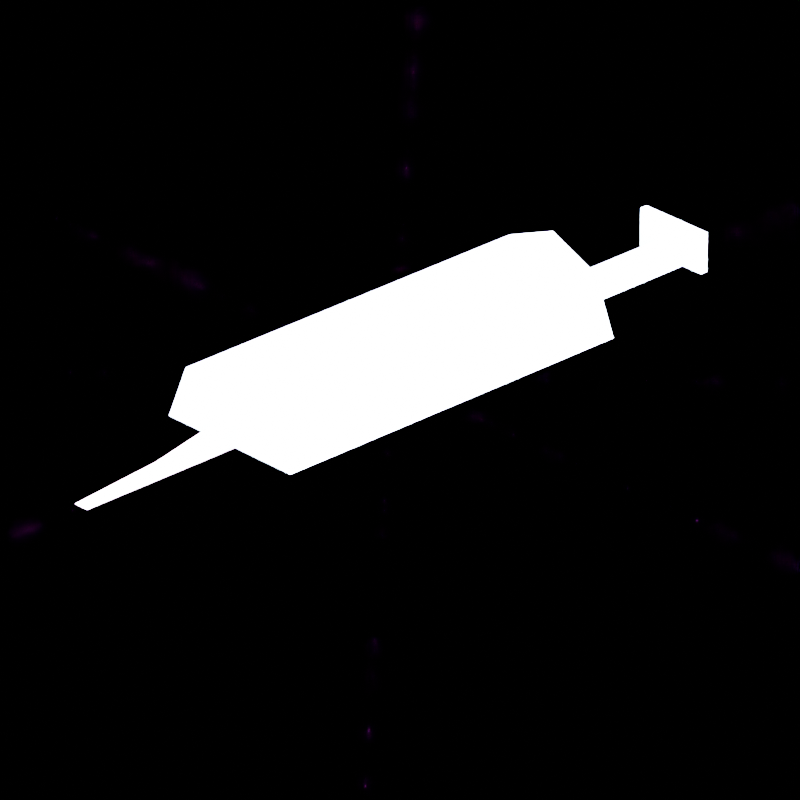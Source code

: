 # Source: FewDaysToLiveModels.blend  (saved by Blender 4.3.34; exported with 4.5.12 LTS)
import bpy
from mathutils import Matrix  # noqa: F401  (used for matrix-valued properties, if any)

bpy.ops.wm.read_factory_settings(use_empty=True)
scene = bpy.context.scene
scene.name = 'Scene'

# ---- collections
col_non_essentials = bpy.data.collections.new('Non-essentials'); scene.collection.children.link(col_non_essentials)
col_models = bpy.data.collections.new('Models'); scene.collection.children.link(col_models)

# ---- images (referenced by path relative to the original .blend; pixels are not part of the script)
import os
ASSET_DIR = os.environ.get("B2B_ASSET_DIR", "")  # directory of the original .blend (textures are referenced by path, not embedded)
HERE = os.path.dirname(os.path.abspath(__file__))  # packed textures are extracted next to this script under _unpacked/

def load_image(name, relpath, width, height, colorspace="sRGB"):
    """Load a texture the original file referenced (path relative to the .blend, or extracted next to this script)."""
    p = next((c for c in (os.path.join(HERE, relpath), os.path.join(ASSET_DIR, relpath)) if relpath and os.path.exists(c)), "")
    if p:
        img = bpy.data.images.load(p, check_existing=True)
        img.name = name
    else:  # same state as the original file: an image datablock whose file is absent (Cycles renders it pink)
        img = bpy.data.images.new(name, width, height)
        img.source = "FILE"
        img.filepath = "//" + (relpath or name)
    img.colorspace_settings.name = colorspace
    return img
img_two_lanes_stopping_line_road_texture_png = load_image('Two_lanes_stopping_line_road_texture.png', 'Two_lanes_stopping_line_road_texture.png', 1024, 1024, 'sRGB')

# ---- materials (node trees are filled in below, after node groups)
mat_wood1 = bpy.data.materials.new('Wood1')
mat_flint = bpy.data.materials.new('Flint')
mat_flash = bpy.data.materials.new('Flash')
mat_plastic = bpy.data.materials.new('Plastic')
mat_metal = bpy.data.materials.new('Metal')
mat_roadintersection = bpy.data.materials.new('RoadIntersection')

# ---- material node trees
mat_wood1.use_nodes = True; mat_wood1.node_tree.nodes.clear()
_N = mat_wood1.node_tree.nodes; _L = mat_wood1.node_tree.links
n0 = _N.new('ShaderNodeBsdfPrincipled'); n0.name = 'Principled BSDF'; n0.location = (10, 300)
n0.inputs[0].default_value = (0.3465, 0.2465, 0.05689, 1.0)
n0.inputs[1].default_value = 0.05
n0.inputs[2].default_value = 0.8
n1 = _N.new('ShaderNodeOutputMaterial'); n1.name = 'Material Output'; n1.location = (300, 300)
_L.new(n0.outputs[0], n1.inputs[0])
n1.is_active_output = True
mat_flint.use_nodes = True; mat_flint.node_tree.nodes.clear()
_N = mat_flint.node_tree.nodes; _L = mat_flint.node_tree.links
n0 = _N.new('ShaderNodeBsdfPrincipled'); n0.name = 'Principled BSDF'; n0.location = (10, 300)
n0.inputs[0].default_value = (0.45, 0.45, 0.45, 1.0)
n0.inputs[1].default_value = 0.1
n0.inputs[2].default_value = 0.4
n1 = _N.new('ShaderNodeOutputMaterial'); n1.name = 'Material Output'; n1.location = (300, 300)
_L.new(n0.outputs[0], n1.inputs[0])
n1.is_active_output = True
mat_flash.use_nodes = True; mat_flash.node_tree.nodes.clear()
_N = mat_flash.node_tree.nodes; _L = mat_flash.node_tree.links
n0 = _N.new('ShaderNodeBsdfPrincipled'); n0.name = 'Principled BSDF'; n0.location = (10, 300)
n0.inputs[0].default_value = (1.0, 0.727, 0.0, 1.0)
n0.inputs[2].default_value = 0.0
n0.inputs[27].default_value = (1.0, 0.9654, 0.2688, 1.0)
n0.inputs[28].default_value = 1.0
n1 = _N.new('ShaderNodeOutputMaterial'); n1.name = 'Material Output'; n1.location = (300, 300)
_L.new(n0.outputs[0], n1.inputs[0])
n1.is_active_output = True
mat_plastic.use_nodes = True; mat_plastic.node_tree.nodes.clear()
_N = mat_plastic.node_tree.nodes; _L = mat_plastic.node_tree.links
n0 = _N.new('ShaderNodeBsdfPrincipled'); n0.name = 'Principled BSDF'; n0.location = (10, 300)
n0.inputs[0].default_value = (0.1898, 0.2793, 0.3224, 1.0)
n0.inputs[1].default_value = 0.05
n0.inputs[2].default_value = 0.8
n1 = _N.new('ShaderNodeOutputMaterial'); n1.name = 'Material Output'; n1.location = (300, 300)
_L.new(n0.outputs[0], n1.inputs[0])
n1.is_active_output = True
mat_metal.use_nodes = True; mat_metal.node_tree.nodes.clear()
_N = mat_metal.node_tree.nodes; _L = mat_metal.node_tree.links
n0 = _N.new('ShaderNodeBsdfPrincipled'); n0.name = 'Principled BSDF'; n0.location = (10, 300)
n0.inputs[0].default_value = (0.5443, 0.5443, 0.5443, 1.0)
n0.inputs[1].default_value = 0.75
n0.inputs[2].default_value = 0.4
n0.inputs[13].default_value = 1.0
n1 = _N.new('ShaderNodeOutputMaterial'); n1.name = 'Material Output'; n1.location = (300, 300)
_L.new(n0.outputs[0], n1.inputs[0])
n1.is_active_output = True
mat_roadintersection.use_nodes = True; mat_roadintersection.node_tree.nodes.clear()
_N = mat_roadintersection.node_tree.nodes; _L = mat_roadintersection.node_tree.links
n0 = _N.new('ShaderNodeBsdfPrincipled'); n0.name = 'Principled BSDF'; n0.location = (10, 300)
n0.inputs[2].default_value = 1.0
n1 = _N.new('ShaderNodeOutputMaterial'); n1.name = 'Material Output'; n1.location = (300, 300)
n2 = _N.new('ShaderNodeTexImage'); n2.name = 'Image Texture'; n2.location = (-325, 270)
n2.image = img_two_lanes_stopping_line_road_texture_png
n2.interpolation = 'Closest'
_L.new(n0.outputs[0], n1.inputs[0])
_L.new(n2.outputs[0], n0.inputs[0])
n1.is_active_output = True

# ---- world
world_world = bpy.data.worlds.new('World'); scene.world = world_world
world_world.use_nodes = True; world_world.node_tree.nodes.clear()
_N = world_world.node_tree.nodes; _L = world_world.node_tree.links
n0 = _N.new('ShaderNodeOutputWorld'); n0.name = 'World Output'; n0.location = (300, 300)
n1 = _N.new('ShaderNodeBackground'); n1.name = 'Background'; n1.location = (10, 300)
n1.inputs[0].default_value = (0.05088, 0.05088, 0.05088, 1.0)
_L.new(n1.outputs[0], n0.inputs[0])
n0.is_active_output = True
world_world.color = (0.05088, 0.05088, 0.05088)
world_world.sun_shadow_jitter_overblur = 0.0

# ---- cameras
cam_camera = bpy.data.cameras.new('Camera')
cam_camera.clip_end = 100.0
cam_camera.lens = 450.0
cam_camera.ortho_scale = 7.314

# ---- lights
light_light = bpy.data.lights.new('Light', 'SUN')
light_light.angle = 3.14
light_light.energy = 1000.0
light_light.shadow_soft_size = 1.02
light_light.shadow_cascade_max_distance = 1000.0

# ---- meshes
me_cylinder = bpy.data.meshes.new('Cylinder')
me_cylinder.from_pydata([(0.0, 1.0, 0.3), (0.0, -2.0, 0.3), (0.2121, 1.0, 0.2121), (0.2121, -2.0, 0.2121), (0.3, 1.0, 5.96e-08), (0.3, -2.0, -5.96e-08), (0.2121, 1.0, -0.2121), (0.2121, -2.0, -0.2121), (0.0, 1.0, -0.3), (0.0, -2.0, -0.3), (-0.2121, 1.0, -0.2121), (-0.2121, -2.0, -0.2121), (-0.3, 1.0, 5.96e-08), (-0.3, -2.0, -5.96e-08), (-0.2121, 1.0, 0.2121), (-0.2121, -2.0, 0.2121)], [], [(0, 1, 3, 2), (2, 3, 5, 4), (4, 5, 7, 6), (6, 7, 9, 8), (8, 9, 11, 10), (10, 11, 13, 12), (3, 1, 15, 13, 11, 9, 7, 5), (12, 13, 15, 14), (14, 15, 1, 0), (0, 2, 4, 6, 8, 10, 12, 14)])
_uv = me_cylinder.uv_layers.new(name='UVMap')
_uv.uv.foreach_set('vector', [1.0, 0.5, 1.0, 1.0, 0.875, 1.0, 0.875, 0.5, 0.875, 0.5, 0.875, 1.0, 0.75, 1.0, 0.75, 0.5, 0.75, 0.5, 0.75, 1.0, 0.625, 1.0, 0.625, 0.5, 0.625, 0.5, 0.625, 1.0, 0.5, 1.0, 0.5, 0.5, 0.5, 0.5, 0.5, 1.0, 0.375, 1.0, 0.375, 0.5, 0.375, 0.5, 0.375, 1.0, 0.25, 1.0, 0.25, 0.5, 0.4197, 0.4197, 0.25, 0.49, 0.08029, 0.4197, 0.01, 0.25, 0.08029, 0.08029, 0.25, 0.01, 0.4197, 0.08029, 0.49, 0.25, 0.25, 0.5, 0.25, 1.0, 0.125, 1.0, 0.125, 0.5, 0.125, 0.5, 0.125, 1.0, 0.0, 1.0, 0.0, 0.5, 0.75, 0.49, 0.9197, 0.4197, 0.99, 0.25, 0.9197, 0.08029, 0.75, 0.01, 0.5803, 0.08029, 0.51, 0.25, 0.5803, 0.4197])
me_cylinder.materials.append(mat_wood1)
me_cylinder.update()
me_sphere = bpy.data.meshes.new('Sphere')
me_sphere.from_pydata([(0.15, 0.2682, -0.15), (0.2121, 0.05612, -0.2121), (0.2121, 0.2682, -4.05e-08), (0.3, 0.05612, 6.428e-09), (0.15, 0.2682, 0.15), (0.2121, 0.05612, 0.2121), (0.0, 0.2682, 0.2121), (0.0, 0.05612, 0.3), (-0.15, 0.2682, 0.15), (-0.2121, 0.05612, 0.2121), (-0.2121, 0.2682, -4.05e-08), (-0.3, 0.05612, 6.428e-09), (-0.15, 0.2682, -0.15), (-0.2121, 0.05612, -0.2121), (0.0, 0.5561, -9.887e-08), (0.0, 0.2682, -0.2121), (0.0, 0.05612, -0.3), (0.1485, -0.3939, -0.1485), (0.21, -0.3939, 7.214e-08), (0.1485, -0.3939, 0.1485), (0.0, -0.3939, 0.21), (-0.1485, -0.3939, 0.1485), (-0.21, -0.3939, 7.214e-08), (-0.1485, -0.3939, -0.1485), (0.0, -0.3939, -0.21)], [], [(15, 14, 0), (16, 15, 0, 1), (1, 0, 2, 3), (0, 14, 2), (3, 2, 4, 5), (2, 14, 4), (4, 14, 6), (5, 4, 6, 7), (6, 14, 8), (7, 6, 8, 9), (8, 14, 10), (9, 8, 10, 11), (10, 14, 12), (11, 10, 12, 13), (12, 14, 15), (13, 12, 15, 16), (13, 16, 24, 23), (11, 13, 23, 22), (1, 3, 18, 17), (7, 9, 21, 20), (5, 7, 20, 19), (3, 5, 19, 18), (16, 1, 17, 24), (9, 11, 22, 21)])
_uv = me_sphere.uv_layers.new(name='UVMap')
_uv.uv.foreach_set('vector', [0.75, 0.75, 0.6875, 1.0, 0.625, 0.75, 0.75, 0.5, 0.75, 0.75, 0.625, 0.75, 0.625, 0.5, 0.625, 0.5, 0.625, 0.75, 0.5, 0.75, 0.5, 0.5, 0.625, 0.75, 0.5625, 1.0, 0.5, 0.75, 0.5, 0.5, 0.5, 0.75, 0.375, 0.75, 0.375, 0.5, 0.5, 0.75, 0.4375, 1.0, 0.375, 0.75, 0.375, 0.75, 0.3125, 1.0, 0.25, 0.75, 0.375, 0.5, 0.375, 0.75, 0.25, 0.75, 0.25, 0.5, 0.25, 0.75, 0.1875, 1.0, 0.125, 0.75, 0.25, 0.5, 0.25, 0.75, 0.125, 0.75, 0.125, 0.5, 0.125, 0.75, 0.0625, 1.0, 0.0, 0.75, 0.125, 0.5, 0.125, 0.75, 0.0, 0.75, 0.0, 0.5, 1.0, 0.75, 0.9375, 1.0, 0.875, 0.75, 1.0, 0.5, 1.0, 0.75, 0.875, 0.75, 0.875, 0.5, 0.875, 0.75, 0.8125, 1.0, 0.75, 0.75, 0.875, 0.5, 0.875, 0.75, 0.75, 0.75, 0.75, 0.5, 0.875, 0.5, 0.75, 0.5, 0.75, 0.5, 0.875, 0.5, 1.0, 0.5, 0.875, 0.5, 0.875, 0.5, 1.0, 0.5, 0.625, 0.5, 0.5, 0.5, 0.5, 0.5, 0.625, 0.5, 0.25, 0.5, 0.125, 0.5, 0.125, 0.5, 0.25, 0.5, 0.375, 0.5, 0.25, 0.5, 0.25, 0.5, 0.375, 0.5, 0.5, 0.5, 0.375, 0.5, 0.375, 0.5, 0.5, 0.5, 0.75, 0.5, 0.625, 0.5, 0.625, 0.5, 0.75, 0.5, 0.125, 0.5, 0.0, 0.5, 0.0, 0.5, 0.125, 0.5])
me_sphere.materials.append(mat_flint)
me_sphere.update()
me_plane = bpy.data.meshes.new('Plane')
me_plane.from_pydata([(0.0, 0.2, -0.1), (0.0, 0.1, 0.23), (0.0, 0.1, -0.2), (0.0, 0.2, 0.1), (0.0, 0.02, -0.1), (0.0, 0.06, 0.16), (0.0, -0.1, -0.15), (0.0, 0.01, 0.28), (0.0, -0.03, -0.06), (0.0, 0.01, 0.13), (0.0, -0.16, 0.21), (0.0, -0.07, 0.09), (0.0, -0.3, 0.0)], [], [(2, 4, 6, 8, 12, 11, 10, 9, 7, 5, 1, 3, 0)])
_uv = me_plane.uv_layers.new(name='UVMap')
_uv.uv.foreach_set('vector', [0.0, 0.0, 0.0, 0.0, 0.0, 0.0, 0.0, 0.0, 0.0, 0.0, 0.0, 0.0, 0.0, 0.0, 0.0, 0.0, 0.0, 0.0, 0.0, 0.0, 0.0, 0.0, 0.0, 0.0, 0.0, 0.0])
me_plane.materials.append(mat_flash)
me_plane.update()
me_cylinder_001 = bpy.data.meshes.new('Cylinder.001')
me_cylinder_001.from_pydata([(0.0, 0.1, -0.25), (0.0, 0.1, 0.25), (0.07071, 0.07071, -0.25), (0.07071, 0.07071, 0.25), (0.1, 0.0, -0.25), (0.1, 0.0, 0.25), (0.07071, -0.07071, -0.25), (0.07071, -0.07071, 0.25), (0.0, -0.1, -0.25), (0.0, -0.1, 0.25), (-0.07071, -0.07071, -0.25), (-0.07071, -0.07071, 0.25), (-0.1, 0.0, -0.25), (-0.1, 0.0, 0.25), (-0.07071, 0.07071, -0.25), (-0.07071, 0.07071, 0.25)], [], [(0, 1, 3, 2), (2, 3, 5, 4), (4, 5, 7, 6), (6, 7, 9, 8), (8, 9, 11, 10), (10, 11, 13, 12), (3, 1, 15, 13, 11, 9, 7, 5), (12, 13, 15, 14), (14, 15, 1, 0), (0, 2, 4, 6, 8, 10, 12, 14)])
_uv = me_cylinder_001.uv_layers.new(name='UVMap')
_uv.uv.foreach_set('vector', [1.0, 0.5, 1.0, 1.0, 0.875, 1.0, 0.875, 0.5, 0.875, 0.5, 0.875, 1.0, 0.75, 1.0, 0.75, 0.5, 0.75, 0.5, 0.75, 1.0, 0.625, 1.0, 0.625, 0.5, 0.625, 0.5, 0.625, 1.0, 0.5, 1.0, 0.5, 0.5, 0.5, 0.5, 0.5, 1.0, 0.375, 1.0, 0.375, 0.5, 0.375, 0.5, 0.375, 1.0, 0.25, 1.0, 0.25, 0.5, 0.4197, 0.4197, 0.25, 0.49, 0.08029, 0.4197, 0.01, 0.25, 0.08029, 0.08029, 0.25, 0.01, 0.4197, 0.08029, 0.49, 0.25, 0.25, 0.5, 0.25, 1.0, 0.125, 1.0, 0.125, 0.5, 0.125, 0.5, 0.125, 1.0, 0.0, 1.0, 0.0, 0.5, 0.75, 0.49, 0.9197, 0.4197, 0.99, 0.25, 0.9197, 0.08029, 0.75, 0.01, 0.5803, 0.08029, 0.51, 0.25, 0.5803, 0.4197])
me_cylinder_001.materials.append(mat_plastic)
me_cylinder_001.update()
me_plane_001 = bpy.data.meshes.new('Plane.001')
me_plane_001.from_pydata([(-0.01, -0.05, 0.01), (-0.01, -0.05, -0.01), (-0.01, 0.05, 0.03), (-0.01, 0.05, -0.03), (-0.01, -0.17, 0.0), (0.01, -0.05, 0.01), (0.01, -0.05, -0.01), (0.01, 0.05, 0.03), (0.01, 0.05, -0.03), (0.01, -0.17, 0.0)], [], [(0, 2, 3, 1), (1, 4, 0), (5, 6, 8, 7), (6, 5, 9), (1, 3, 8, 6), (2, 0, 5, 7), (4, 1, 6, 9), (0, 4, 9, 5), (3, 2, 7, 8)])
_uv = me_plane_001.uv_layers.new(name='UVMap')
_uv.uv.foreach_set('vector', [0.0, 0.0, 0.0, 1.0, 1.0, 1.0, 1.0, 0.0, 1.0, 0.0, 1.0, 0.0, 0.0, 0.0, 0.0, 0.0, 1.0, 0.0, 1.0, 1.0, 0.0, 1.0, 1.0, 0.0, 0.0, 0.0, 1.0, 0.0, 1.0, 0.0, 1.0, 1.0, 1.0, 1.0, 1.0, 0.0, 0.0, 1.0, 0.0, 0.0, 0.0, 0.0, 0.0, 1.0, 1.0, 0.0, 1.0, 0.0, 1.0, 0.0, 1.0, 0.0, 0.0, 0.0, 1.0, 0.0, 1.0, 0.0, 0.0, 0.0, 1.0, 1.0, 0.0, 1.0, 0.0, 1.0, 1.0, 1.0])
me_plane_001.materials.append(mat_metal)
me_plane_001.update()
me_cube = bpy.data.meshes.new('Cube')
me_cube.from_pydata([(-0.02, 0.04, -0.02), (-0.02, 0.04, 0.02), (-0.05, 0.05, -0.05), (-0.05, 0.05, 0.05), (0.02, 0.04, -0.02), (0.02, 0.04, 0.02), (0.05, 0.05, -0.05), (0.05, 0.05, 0.05), (-0.05, 0.04, -0.05), (-0.05, 0.04, 0.05), (0.05, 0.04, 0.05), (0.05, 0.04, -0.05), (-0.02, -0.16, -0.02), (-0.02, -0.16, 0.02), (0.02, -0.16, -0.02), (0.02, -0.16, 0.02)], [], [(8, 9, 3, 2), (2, 3, 7, 6), (6, 7, 10, 11), (4, 5, 15, 14), (2, 6, 11, 8), (7, 3, 9, 10), (0, 1, 9, 8), (5, 4, 11, 10), (4, 0, 8, 11), (1, 5, 10, 9), (14, 15, 13, 12), (0, 4, 14, 12), (1, 0, 12, 13), (5, 1, 13, 15)])
_uv = me_cube.uv_layers.new(name='UVMap')
_uv.uv.foreach_set('vector', [0.375, 0.0, 0.625, 0.0, 0.625, 0.25, 0.375, 0.25, 0.375, 0.25, 0.625, 0.25, 0.625, 0.5, 0.375, 0.5, 0.375, 0.5, 0.625, 0.5, 0.625, 0.75, 0.375, 0.75, 0.45, 0.825, 0.55, 0.825, 0.55, 0.825, 0.45, 0.825, 0.125, 0.5, 0.375, 0.5, 0.375, 0.75, 0.125, 0.75, 0.625, 0.5, 0.875, 0.5, 0.875, 0.75, 0.625, 0.75, 0.45, 0.925, 0.55, 0.925, 0.625, 1.0, 0.375, 1.0, 0.55, 0.825, 0.45, 0.825, 0.375, 0.75, 0.625, 0.75, 0.45, 0.825, 0.45, 0.925, 0.375, 1.0, 0.375, 0.75, 0.55, 0.925, 0.55, 0.825, 0.625, 0.75, 0.625, 1.0, 0.45, 0.825, 0.55, 0.825, 0.55, 0.925, 0.45, 0.925, 0.45, 0.925, 0.45, 0.825, 0.45, 0.825, 0.45, 0.925, 0.55, 0.925, 0.45, 0.925, 0.45, 0.925, 0.55, 0.925, 0.55, 0.825, 0.55, 0.925, 0.55, 0.925, 0.55, 0.825])
me_cube.materials.append(mat_plastic)
me_cube.update()
me_plane_002 = bpy.data.meshes.new('Plane.002')
me_plane_002.from_pydata([(-8.0, -8.0, 0.0), (8.0, -8.0, 0.0), (-8.0, 8.0, 0.0), (8.0, 8.0, 0.0), (-8.0, 4.0, 0.0), (-8.0, 0.0, 0.0), (-8.0, -4.0, 0.0), (-4.0, -8.0, 0.0), (0.0, -8.0, 0.0), (4.0, -8.0, 0.0), (8.0, -4.0, 0.0), (8.0, 0.0, 0.0), (8.0, 4.0, 0.0), (4.0, 8.0, 0.0), (0.0, 8.0, 0.0), (-4.0, 8.0, 0.0), (-4.0, -4.0, 0.0), (-4.0, 0.0, 0.0), (-4.0, 4.0, 0.0), (0.0, -4.0, 0.0), (0.0, 0.0, 0.0), (0.0, 4.0, 0.0), (4.0, -4.0, 0.0), (4.0, 0.0, 0.0), (4.0, 4.0, 0.0)], [], [(24, 12, 3, 13), (4, 18, 15, 2), (18, 21, 14, 15), (21, 24, 13, 14), (0, 7, 16, 6), (6, 16, 17, 5), (5, 17, 18, 4), (7, 8, 19, 16), (16, 19, 20, 17), (17, 20, 21, 18), (8, 9, 22, 19), (19, 22, 23, 20), (20, 23, 24, 21), (9, 1, 10, 22), (22, 10, 11, 23), (23, 11, 12, 24)])
_uv = me_plane_002.uv_layers.new(name='UVMap')
_uv.uv.foreach_set('vector', [0.125, 0.5684, 0.06661, 0.5684, 0.06661, 0.4516, 0.125, 0.4516, 0.6834, 0.5684, 0.625, 0.5684, 0.625, 0.4516, 0.6834, 0.4516, 0.3052, 0.3984, 0.2468, 0.3984, 0.2468, 0.2816, 0.3052, 0.2816, 0.2462, 0.3984, 0.1878, 0.3984, 0.1878, 0.2816, 0.2462, 0.2816, 0.1755, 0.9999, 0.1172, 0.9999, 0.1172, 0.8831, 0.1755, 0.8831, 0.6834, 0.8334, 0.625, 0.8334, 0.625, 0.7166, 0.6834, 0.7166, 0.6834, 0.7004, 0.625, 0.7004, 0.625, 0.5836, 0.6834, 0.5836, 0.3052, 0.9999, 0.2468, 0.9999, 0.2468, 0.8831, 0.3052, 0.8831, 0.3052, 0.8684, 0.2468, 0.8684, 0.2468, 0.7516, 0.3052, 0.7516, 0.3052, 0.5184, 0.2468, 0.5184, 0.2468, 0.4016, 0.3052, 0.4016, 0.2461, 0.9999, 0.1879, 0.9999, 0.1879, 0.8831, 0.2461, 0.8831, 0.2461, 0.8684, 0.1879, 0.8684, 0.1879, 0.7516, 0.2461, 0.7516, 0.2462, 0.5184, 0.1878, 0.5184, 0.1878, 0.4016, 0.2462, 0.4016, 0.125, 0.9999, 0.06661, 0.9999, 0.06661, 0.8831, 0.125, 0.8831, 0.125, 0.8384, 0.06661, 0.8384, 0.06661, 0.7216, 0.125, 0.7216, 0.125, 0.7004, 0.06661, 0.7004, 0.06661, 0.5836, 0.125, 0.5836])
me_plane_002.materials.append(mat_roadintersection)
me_plane_002.update()
me_mesh_0_011 = bpy.data.meshes.new('Mesh_0.011')
me_mesh_0_011.from_pydata([(0.0, -9.537e-07, 0.0), (3.999, -0.001232, 0.0), (4.0, -4.0, 0.0), (4.0, 4.0, 0.0), (4.001, 6.0, 0.0), (4.001, -6.0, 0.0), (4.001, 8.0, 0.0), (4.001, 10.0, 0.0), (4.001, 12.0, 0.0), (4.001, 16.0, 0.0), (4.001, -8.0, 0.0), (4.001, -10.0, 0.0), (4.001, -12.0, 0.0), (4.001, -16.0, 0.0), (4.347, 9.956, -1.49e-08), (4.347, -9.956, 1.49e-08), (5.243, 8.111, -1.49e-08), (5.243, -8.111, 1.49e-08), (6.0, -0.001231, 0.0), (6.0, -4.001, 0.0), (6.0, 4.001, 0.0), (6.001, 12.0, 0.0), (6.001, 12.0, 0.0), (6.001, 12.0, 0.0), (6.001, -12.0, 0.0), (6.001, -12.0, 0.0), (6.001, -12.0, 0.0), (6.001, -16.0, 0.0), (6.001, -16.0, 0.0), (6.001, 16.0, 0.0), (6.001, 16.0, 0.0), (6.249, 10.57, -1.49e-08), (6.249, 10.57, -1.49e-08), (6.249, 10.57, -1.49e-08), (6.249, -10.57, 0.0), (6.249, -10.57, 0.0), (6.249, -10.57, 0.0), (6.526, 6.526, 1.49e-08), (6.526, -6.526, 1.49e-08), (6.928, 9.188, -1.49e-08), (6.928, 9.188, -1.49e-08), (6.928, 9.188, -1.49e-08), (6.928, -9.188, 0.0), (6.928, -9.188, 0.0), (6.928, -9.188, 0.0), (7.94, 7.94, 0.0), (7.94, 7.94, 0.0), (7.94, 7.94, 0.0), (7.94, -7.94, 0.0), (7.94, -7.94, 0.0), (7.94, -7.94, 0.0), (8.0, -4.001, 0.0), (8.0, -0.001231, 0.0), (8.0, 4.001, 0.0), (8.001, 12.0, -0.5), (8.001, 12.0, -0.5), (8.001, 16.0, -0.5), (8.001, -12.0, -0.5), (8.001, -12.0, -0.5), (8.001, -16.0, -0.5), (8.111, 5.243, 1.49e-08), (8.111, -5.243, -1.49e-08), (8.152, 11.19, -0.5), (8.152, 11.19, -0.5), (8.152, -11.19, -0.5), (8.152, -11.19, -0.5), (8.614, -10.26, -0.5), (8.614, -10.26, -0.5), (8.614, 10.26, -0.5), (8.614, 10.26, -0.5), (9.188, 6.928, 0.0), (9.188, 6.928, 0.0), (9.188, 6.928, 0.0), (9.188, -6.928, -1.49e-08), (9.188, -6.928, -1.49e-08), (9.188, -6.928, -1.49e-08), (9.354, -9.354, -0.5), (9.354, -9.354, -0.5), (9.354, 9.354, -0.5), (9.354, 9.354, -0.5), (9.956, 4.347, 1.49e-08), (9.956, -4.347, -1.49e-08), (10.0, -0.001232, 0.0), (10.0, -4.001, 0.0), (10.0, 4.001, 0.0), (10.26, -8.614, -0.5), (10.26, -8.614, -0.5), (10.26, 8.614, -0.5), (10.26, 8.614, -0.5), (10.57, 6.249, 0.0), (10.57, 6.249, 0.0), (10.57, 6.249, 0.0), (10.57, -6.249, -1.49e-08), (10.57, -6.249, -1.49e-08), (10.57, -6.249, -1.49e-08), (11.19, -8.152, -0.5), (11.19, -8.152, -0.5), (11.19, 8.152, -0.5), (11.19, 8.152, -0.5), (12.0, -6.001, 0.0), (12.0, -6.001, 0.0), (12.0, -6.001, 0.0), (12.0, 4.001, 0.0), (12.0, 6.001, 0.0), (12.0, 6.001, 0.0), (12.0, 6.001, 0.0), (12.0, 8.001, -0.5), (12.0, 8.001, -0.5), (12.0, -0.00123, 0.0), (12.0, -8.001, -0.5), (12.0, -8.001, -0.5), (12.0, -4.001, 0.0), (16.0, -0.001232, 0.0), (16.0, -4.001, 0.0), (16.0, -6.001, 0.0), (16.0, -6.001, 0.0), (16.0, 4.001, 0.0), (16.0, 6.001, 0.0), (16.0, 6.001, 0.0), (16.0, 8.001, -0.5), (16.0, -8.001, -0.5), (-0.001231, -12.0, 0.0), (-0.001232, -6.0, 0.0), (-0.001232, -8.0, 0.0), (-0.001232, -3.999, 0.0), (-0.001232, -10.0, 0.0), (-0.001232, -16.0, 0.0), (-0.001233, 3.999, 0.0), (-0.001233, 6.0, 0.0), (-0.001233, 8.0, 0.0), (-0.001233, 10.0, 0.0), (-0.001233, 12.0, 0.0), (-0.001233, 16.0, 0.0), (-3.999, -0.001233, 0.0), (-4.0, 4.0, 0.0), (-4.0, -4.0, 0.0), (-4.001, 6.0, 0.0), (-4.001, -6.0, 0.0), (-4.001, -16.0, 0.0), (-4.001, -8.0, 0.0), (-4.001, -10.0, 0.0), (-4.001, -12.0, 0.0), (-4.001, 8.0, 0.0), (-4.001, 10.0, 0.0), (-4.001, 12.0, 0.0), (-4.001, 16.0, 0.0), (-4.347, -9.956, -1.49e-08), (-4.347, 9.956, 1.49e-08), (-5.243, 8.111, 1.49e-08), (-5.243, -8.111, -1.49e-08), (-6.0, -0.001234, 0.0), (-6.0, 4.001, 0.0), (-6.0, -4.001, 0.0), (-6.001, 12.0, 0.0), (-6.001, 12.0, 0.0), (-6.001, 12.0, 0.0), (-6.001, 16.0, 0.0), (-6.001, 16.0, 0.0), (-6.001, -12.0, 0.0), (-6.001, -12.0, 0.0), (-6.001, -12.0, 0.0), (-6.001, -16.0, 0.0), (-6.001, -16.0, 0.0), (-6.249, -10.57, -1.49e-08), (-6.249, -10.57, -1.49e-08), (-6.249, -10.57, -1.49e-08), (-6.249, 10.57, 0.0), (-6.249, 10.57, 0.0), (-6.249, 10.57, 0.0), (-6.526, -6.526, 1.49e-08), (-6.526, 6.526, 1.49e-08), (-6.928, 9.188, 0.0), (-6.928, 9.188, 0.0), (-6.928, 9.188, 0.0), (-6.928, -9.188, -1.49e-08), (-6.928, -9.188, -1.49e-08), (-6.928, -9.188, -1.49e-08), (-7.94, -7.94, 0.0), (-7.94, -7.94, 0.0), (-7.94, -7.94, 0.0), (-7.94, 7.94, 0.0), (-7.94, 7.94, 0.0), (-7.94, 7.94, 0.0), (-8.0, 4.001, 0.0), (-8.0, -0.001233, 0.0), (-8.0, -4.001, 0.0), (-8.001, -12.0, -0.5), (-8.001, -12.0, -0.5), (-8.001, -16.0, -0.5), (-8.001, 12.0, -0.5), (-8.001, 12.0, -0.5), (-8.001, 16.0, -0.5), (-8.111, -5.243, 1.49e-08), (-8.111, 5.243, -1.49e-08), (-8.152, -11.19, -0.5), (-8.152, -11.19, -0.5), (-8.152, 11.19, -0.5), (-8.152, 11.19, -0.5), (-8.614, 10.26, -0.5), (-8.614, 10.26, -0.5), (-8.614, -10.26, -0.5), (-8.614, -10.26, -0.5), (-9.188, -6.928, 0.0), (-9.188, -6.928, 0.0), (-9.188, -6.928, 0.0), (-9.188, 6.928, -1.49e-08), (-9.188, 6.928, -1.49e-08), (-9.188, 6.928, -1.49e-08), (-9.354, 9.354, -0.5), (-9.354, 9.354, -0.5), (-9.354, -9.354, -0.5), (-9.354, -9.354, -0.5), (-9.956, -4.347, 1.49e-08), (-9.956, 4.347, -1.49e-08), (-10.0, -0.001233, 0.0), (-10.0, -4.001, 0.0), (-10.0, 4.001, 0.0), (-10.26, 8.614, -0.5), (-10.26, 8.614, -0.5), (-10.26, -8.614, -0.5), (-10.26, -8.614, -0.5), (-10.57, -6.249, 0.0), (-10.57, -6.249, 0.0), (-10.57, -6.249, 0.0), (-10.57, 6.249, -1.49e-08), (-10.57, 6.249, -1.49e-08), (-10.57, 6.249, -1.49e-08), (-11.19, -8.152, -0.5), (-11.19, -8.152, -0.5), (-11.19, 8.152, -0.5), (-11.19, 8.152, -0.5), (-12.0, -0.001234, 0.0), (-12.0, -4.001, 0.0), (-12.0, -6.001, 0.0), (-12.0, -6.001, 0.0), (-12.0, -6.001, 0.0), (-12.0, -8.001, -0.5), (-12.0, -8.001, -0.5), (-12.0, 4.001, 0.0), (-12.0, 6.001, 0.0), (-12.0, 6.001, 0.0), (-12.0, 6.001, 0.0), (-12.0, 8.001, -0.5), (-12.0, 8.001, -0.5), (-16.0, -0.001234, 0.0), (-16.0, -4.001, 0.0), (-16.0, -6.001, 0.0), (-16.0, -6.001, 0.0), (-16.0, 4.001, 0.0), (-16.0, 6.001, 0.0), (-16.0, 6.001, 0.0), (-16.0, -8.001, -0.5), (-16.0, 8.001, -0.5)], [], [(142, 129, 130, 143), (116, 118, 104, 102), (144, 131, 132, 145), (232, 231, 244, 245), (124, 135, 137, 122), (129, 6, 7, 130), (121, 141, 138, 126), (123, 139, 140, 125), (238, 240, 250, 248), (1, 2, 19, 18), (154, 189, 197, 168), (146, 163, 158, 141), (41, 69, 62, 32), (172, 198, 209, 182), (204, 220, 210, 178), (74, 85, 96, 94), (235, 237, 227, 222), (147, 166, 171, 148), (169, 177, 174, 149), (38, 48, 73, 61), (15, 34, 42, 17), (232, 234, 221, 212), (12, 121, 126, 13), (18, 19, 51, 52), (20, 18, 52, 53), (239, 242, 252, 249), (144, 147, 143), (61, 81, 83, 51), (238, 216, 213), (142, 143, 147, 148), (38, 61, 51, 19), (38, 19, 2, 5), (127, 3, 4, 128), (143, 130, 131, 144), (130, 7, 8, 131), (245, 247, 234, 232), (236, 233, 246, 251), (3, 1, 18, 20), (160, 187, 188, 162), (214, 216, 238, 231), (125, 140, 141, 121), (184, 183, 216, 214), (135, 133, 150, 152), (225, 229, 243, 241), (14, 31, 21, 8), (16, 39, 31, 14), (47, 79, 68, 40), (43, 66, 77, 50), (167, 196, 199, 173), (105, 107, 97, 90), (61, 73, 92, 81), (206, 217, 230, 226), (60, 70, 45, 37), (33, 63, 54, 22), (12, 24, 34, 15), (215, 214, 231, 232), (5, 122, 123, 10), (122, 137, 139, 123), (185, 184, 214, 215), (232, 212, 215), (53, 84, 80, 60), (5, 10, 17, 38), (141, 140, 146), (16, 14, 7, 6), (152, 185, 192, 169), (193, 213, 216, 183), (49, 76, 86, 75), (190, 155, 157, 191), (102, 108, 112, 116), (131, 8, 9, 132), (8, 21, 29, 9), (3, 127, 0, 1), (141, 158, 161, 138), (10, 123, 125, 11), (82, 83, 111, 108), (106, 103, 117, 119), (134, 127, 128, 136), (165, 195, 186, 159), (37, 4, 3, 20), (176, 201, 194, 164), (179, 211, 200, 175), (72, 88, 78, 46), (91, 98, 87, 71), (144, 153, 166, 147), (193, 205, 224, 213), (37, 45, 39, 16), (192, 202, 177, 169), (80, 89, 70, 60), (102, 104, 89, 80), (53, 52, 82, 84), (152, 150, 184, 185), (136, 128, 129, 142), (52, 51, 83, 82), (12, 15, 11), (185, 215, 212, 192), (37, 16, 6, 4), (111, 83, 81), (10, 11, 15, 17), (169, 149, 139, 137), (169, 137, 135, 152), (134, 133, 0, 127), (13, 27, 24, 12), (23, 55, 56, 30), (84, 82, 108, 102), (99, 109, 120, 114), (2, 124, 122, 5), (231, 238, 248, 244), (108, 111, 113, 112), (11, 125, 121, 12), (128, 4, 6, 129), (133, 134, 151, 150), (93, 95, 110, 101), (81, 92, 100, 111), (35, 64, 67, 44), (181, 208, 218, 207), (17, 42, 48, 38), (223, 228, 219, 203), (25, 57, 65, 36), (149, 174, 163, 146), (170, 180, 205, 193), (148, 171, 180, 170), (212, 221, 202, 192), (213, 224, 240, 238), (58, 26, 28, 59), (150, 151, 183, 184), (2, 1, 0, 124), (111, 100, 115, 113), (102, 80, 84), (149, 146, 140, 139), (136, 142, 148, 170), (8, 7, 14), (170, 193, 183, 151), (20, 53, 60, 37), (170, 151, 134, 136), (135, 124, 0, 133), (145, 156, 153, 144)])
me_mesh_0_011.polygons.foreach_set('use_smooth', [0, 0, 0, 0, 0, 0, 0, 0, 0, 0, 1, 0, 1, 1, 1, 1, 1, 0, 0, 0, 0, 0, 0, 0, 0, 1, 0, 0, 0, 0, 0, 0, 0, 0, 0, 0, 1, 0, 1, 0, 0, 0, 0, 1, 0, 0, 1, 1, 1, 1, 0, 1, 0, 1, 0, 0, 0, 0, 0, 0, 0, 0, 0, 0, 0, 0, 1, 1, 0, 0, 0, 0, 0, 0, 0, 1, 0, 1, 0, 1, 1, 1, 1, 0, 0, 0, 0, 0, 0, 0, 0, 0, 0, 0, 0, 0, 0, 0, 0, 0, 0, 0, 1, 0, 1, 0, 0, 0, 0, 0, 0, 1, 0, 1, 1, 0, 1, 1, 0, 0, 0, 0, 0, 1, 0, 0, 0, 0, 0, 0, 0, 0, 0, 0, 0, 0])
_uv = me_mesh_0_011.uv_layers.new(name='UVMap')
_uv.uv.foreach_set('vector', [0.25, 0.4376, 0.375, 0.4376, 0.375, 0.3751, 0.25, 0.3751, 0.125, 0.5, 0.09998, 0.5, 0.09998, 0.375, 0.125, 0.375, 0.25, 0.2813, 0.375, 0.2813, 0.375, 0.1563, 0.25, 0.1563, 0.8125, 0.875, 0.6875, 0.875, 0.6875, 1.0, 0.8125, 1.0, 0.875, 0.6251, 0.9997, 0.625, 1.0, 0.6875, 0.875, 0.6875, 0.375, 0.8437, 0.25, 0.8437, 0.25, 0.7812, 0.375, 0.7812, 0.375, 0.2813, 0.25, 0.2813, 0.25, 0.1563, 0.375, 0.1563, 0.375, 0.8437, 0.25, 0.8437, 0.25, 0.7812, 0.375, 0.7812, 0.125, 0.375, 0.09998, 0.375, 0.09998, 0.5, 0.125, 0.5, 0.875, 0.6251, 0.9997, 0.625, 1.0, 0.6875, 0.875, 0.6875, 0.09998, 0.375, 0.0, 0.375, 0.0, 0.375, 0.09998, 0.375, 0.125, 0.375, 0.09998, 0.375, 0.09998, 0.375, 0.125, 0.375, 0.09998, 0.375, 0.0, 0.375, 0.0, 0.375, 0.09998, 0.375, 0.09998, 0.375, 0.0, 0.375, 0.0, 0.375, 0.09998, 0.375, 0.09998, 0.375, 0.0, 0.375, 0.0, 0.375, 0.09998, 0.375, 0.09998, 0.375, 0.0, 0.375, 0.0, 0.375, 0.09998, 0.375, 0.09998, 0.375, 0.0, 0.375, 0.0, 0.375, 0.09998, 0.375, 0.125, 0.375, 0.09998, 0.375, 0.09998, 0.375, 0.125, 0.375, 0.125, 0.375, 0.09998, 0.375, 0.09998, 0.375, 0.125, 0.375, 0.125, 0.375, 0.09998, 0.375, 0.09998, 0.375, 0.125, 0.375, 0.125, 0.375, 0.09998, 0.375, 0.09998, 0.375, 0.125, 0.375, 0.125, 0.375, 0.09998, 0.375, 0.09998, 0.375, 0.125, 0.375, 0.25, 0.2813, 0.375, 0.2813, 0.375, 0.1563, 0.25, 0.1563, 0.875, 0.6875, 1.0, 0.6875, 1.0, 0.75, 0.875, 0.75, 1.0, 0.6875, 0.875, 0.6875, 0.875, 0.75, 1.0, 0.75, 0.09998, 0.375, 0.0, 0.375, 0.0, 0.5, 0.09998, 0.5, 0.9956, 0.6502, 0.9909, 0.5947, 0.9956, 0.5959, 0.6517, 0.4667, 0.6266, 0.4424, 0.626, 0.433, 0.6532, 0.433, 0.5978, 0.433, 0.625, 0.433, 0.6256, 0.4424, 0.9956, 0.5416, 0.9956, 0.5959, 0.9909, 0.5947, 0.9787, 0.5446, 0.9613, 0.5015, 0.9398, 0.4667, 0.9413, 0.433, 0.9684, 0.433, 0.9613, 0.5015, 0.9684, 0.433, 0.9956, 0.4329, 0.9956, 0.4873, 0.875, 0.6251, 0.9997, 0.625, 1.0, 0.6875, 0.875, 0.6875, 0.65, 0.5731, 0.775, 0.5731, 0.775, 0.5106, 0.65, 0.5106, 0.775, 0.5731, 0.65, 0.5731, 0.65, 0.5106, 0.775, 0.5106, 0.125, 0.5, 0.09998, 0.5, 0.09998, 0.375, 0.125, 0.375, 0.0, 0.375, 0.09998, 0.375, 0.09998, 0.5, 0.0, 0.5, 1.0, 0.625, 0.875, 0.625, 0.875, 0.6875, 1.0, 0.6875, 0.09998, 0.375, 0.0, 0.375, 0.0, 0.5, 0.09998, 0.5, 0.625, 0.8125, 0.75, 0.8125, 0.75, 0.875, 0.625, 0.875, 0.775, 0.5731, 0.65, 0.5731, 0.65, 0.5106, 0.775, 0.5106, 0.6016, 0.9062, 0.6016, 0.6562, 0.6328, 0.6562, 0.6328, 0.9062, 1.0, 0.625, 0.875, 0.625, 0.875, 0.6875, 1.0, 0.6875, 0.09998, 0.375, 0.0, 0.375, 0.0, 0.375, 0.09998, 0.375, 0.125, 0.375, 0.09998, 0.375, 0.09998, 0.375, 0.125, 0.375, 0.125, 0.375, 0.09998, 0.375, 0.09998, 0.375, 0.125, 0.375, 0.09998, 0.375, 0.0, 0.375, 0.0, 0.375, 0.09998, 0.375, 0.09998, 0.375, 0.0, 0.375, 0.0, 0.375, 0.09998, 0.375, 0.09998, 0.375, 0.0, 0.375, 0.0, 0.375, 0.09998, 0.375, 0.09998, 0.375, 0.0, 0.375, 0.0, 0.375, 0.09998, 0.375, 0.125, 0.375, 0.09998, 0.375, 0.09998, 0.375, 0.125, 0.375, 0.09998, 0.375, 0.0, 0.375, 0.0, 0.375, 0.09998, 0.375, 0.125, 0.375, 0.09998, 0.375, 0.09998, 0.375, 0.125, 0.375, 0.09998, 0.375, 0.0, 0.375, 0.0, 0.375, 0.09998, 0.375, 0.125, 0.375, 0.09998, 0.375, 0.09998, 0.375, 0.125, 0.375, 0.8125, 0.8125, 0.6875, 0.8125, 0.6875, 0.875, 0.8125, 0.875, 1.0, 0.6875, 0.875, 0.6875, 0.875, 0.75, 1.0, 0.75, 0.875, 0.6875, 1.0, 0.6875, 1.0, 0.75, 0.875, 0.75, 0.7344, 0.6562, 0.7344, 0.9062, 0.7656, 0.9062, 0.7656, 0.6562, 0.9956, 0.6502, 0.9909, 0.5947, 0.9956, 0.5959, 0.9956, 0.5416, 0.9956, 0.5959, 0.9909, 0.5947, 0.9787, 0.5446, 0.9956, 0.4873, 0.9956, 0.5416, 0.9787, 0.5446, 0.9613, 0.5015, 0.6978, 0.433, 0.725, 0.433, 0.7256, 0.4424, 0.7517, 0.4667, 0.7266, 0.4424, 0.726, 0.433, 0.7532, 0.433, 0.9956, 0.4873, 0.9956, 0.5416, 0.9787, 0.5446, 0.9613, 0.5015, 0.6517, 0.4667, 0.6266, 0.4424, 0.626, 0.433, 0.6532, 0.433, 0.09998, 0.375, 0.0, 0.375, 0.0, 0.375, 0.09998, 0.375, 0.0, 0.375, 0.09998, 0.375, 0.09998, 0.5, 0.0, 0.5, 0.8125, 0.875, 0.6875, 0.875, 0.6875, 1.0, 0.8125, 1.0, 0.375, 0.2813, 0.25, 0.2813, 0.25, 0.1563, 0.375, 0.1563, 0.125, 0.375, 0.09998, 0.375, 0.09998, 0.5, 0.125, 0.5, 0.25, 0.7812, 0.375, 0.7812, 0.375, 0.969, 0.25, 0.969, 0.125, 0.375, 0.09998, 0.375, 0.09998, 0.5, 0.125, 0.5, 0.25, 0.4376, 0.375, 0.4376, 0.375, 0.3751, 0.25, 0.3751, 0.625, 0.8125, 0.75, 0.8125, 0.75, 0.875, 0.625, 0.875, 0.0, 0.375, 0.09998, 0.375, 0.09998, 0.5, 0.0, 0.5, 1.0, 0.625, 0.875, 0.625, 0.875, 0.6875, 1.0, 0.6875, 0.09998, 0.375, 0.0, 0.375, 0.0, 0.375, 0.09998, 0.375, 0.9613, 0.5015, 0.9684, 0.433, 0.9956, 0.4329, 0.9956, 0.4873, 0.09998, 0.375, 0.0, 0.375, 0.0, 0.375, 0.09998, 0.375, 0.09998, 0.375, 0.0, 0.375, 0.0, 0.375, 0.09998, 0.375, 0.09998, 0.375, 0.0, 0.375, 0.0, 0.375, 0.09998, 0.375, 0.09998, 0.375, 0.0, 0.375, 0.0, 0.375, 0.09998, 0.375, 0.125, 0.375, 0.09998, 0.375, 0.09998, 0.375, 0.125, 0.375, 0.125, 0.375, 0.09998, 0.375, 0.09998, 0.375, 0.125, 0.375, 0.125, 0.375, 0.09998, 0.375, 0.09998, 0.375, 0.125, 0.375, 0.125, 0.375, 0.09998, 0.375, 0.09998, 0.375, 0.125, 0.375, 0.125, 0.375, 0.09998, 0.375, 0.09998, 0.375, 0.125, 0.375, 0.125, 0.375, 0.09998, 0.375, 0.09998, 0.375, 0.125, 0.375, 0.7344, 0.6562, 0.7344, 0.9062, 0.7656, 0.9062, 0.7656, 0.6562, 1.0, 0.6875, 0.875, 0.6875, 0.875, 0.75, 1.0, 0.75, 1.0, 0.6875, 0.875, 0.6875, 0.875, 0.75, 1.0, 0.75, 0.6016, 0.9062, 0.6016, 0.6562, 0.6328, 0.6562, 0.6328, 0.9062, 0.9956, 0.6502, 0.9909, 0.5947, 0.9956, 0.5959, 0.9956, 0.5416, 0.9956, 0.5959, 0.9909, 0.5947, 0.9787, 0.5446, 0.9613, 0.5015, 0.9398, 0.4667, 0.9413, 0.433, 0.9684, 0.433, 0.5978, 0.433, 0.625, 0.433, 0.6256, 0.4424, 0.9956, 0.5416, 0.9956, 0.5959, 0.9909, 0.5947, 0.9787, 0.5446, 0.9613, 0.5015, 0.9398, 0.4667, 0.9413, 0.433, 0.9684, 0.433, 0.9613, 0.5015, 0.9684, 0.433, 0.9956, 0.4329, 0.9956, 0.4873, 0.4922, 0.7812, 0.4922, 0.969, 0.3672, 0.969, 0.3672, 0.7812, 0.125, 0.5, 0.09998, 0.5, 0.09998, 0.375, 0.125, 0.375, 0.09998, 0.375, 0.0, 0.375, 0.0, 0.5, 0.09998, 0.5, 0.8125, 0.8125, 0.6875, 0.8125, 0.6875, 0.875, 0.8125, 0.875, 0.09998, 0.375, 0.0, 0.375, 0.0, 0.5, 0.09998, 0.5, 1.0, 0.625, 0.875, 0.625, 0.875, 0.6875, 1.0, 0.6875, 0.625, 0.875, 0.75, 0.875, 0.75, 1.0, 0.625, 1.0, 0.625, 0.875, 0.75, 0.875, 0.75, 1.0, 0.625, 1.0, 0.65, 0.5731, 0.775, 0.5731, 0.775, 0.5106, 0.65, 0.5106, 0.875, 0.6875, 1.0, 0.6875, 1.0, 0.75, 0.875, 0.75, 0.875, 0.6251, 0.9997, 0.625, 1.0, 0.6875, 0.875, 0.6875, 0.09998, 0.375, 0.0, 0.375, 0.0, 0.375, 0.09998, 0.375, 0.125, 0.375, 0.09998, 0.375, 0.09998, 0.375, 0.125, 0.375, 0.09998, 0.375, 0.0, 0.375, 0.0, 0.375, 0.09998, 0.375, 0.09998, 0.375, 0.0, 0.375, 0.0, 0.375, 0.09998, 0.375, 0.125, 0.375, 0.09998, 0.375, 0.09998, 0.375, 0.125, 0.375, 0.09998, 0.375, 0.0, 0.375, 0.0, 0.375, 0.09998, 0.375, 0.09998, 0.375, 0.0, 0.375, 0.0, 0.375, 0.09998, 0.375, 0.125, 0.375, 0.09998, 0.375, 0.09998, 0.375, 0.125, 0.375, 0.125, 0.375, 0.09998, 0.375, 0.09998, 0.375, 0.125, 0.375, 0.125, 0.375, 0.09998, 0.375, 0.09998, 0.375, 0.125, 0.375, 0.125, 0.375, 0.09998, 0.375, 0.09998, 0.375, 0.125, 0.375, 0.125, 0.375, 0.09998, 0.375, 0.09998, 0.375, 0.125, 0.375, 0.0, 0.375, 0.09998, 0.375, 0.09998, 0.5, 0.0, 0.5, 0.875, 0.6875, 1.0, 0.6875, 1.0, 0.75, 0.875, 0.75, 0.2503, 0.8751, 0.2503, 0.6874, 0.3748, 0.6873, 0.375, 0.8751, 0.125, 0.375, 0.09998, 0.375, 0.09998, 0.5, 0.125, 0.5, 0.9956, 0.6502, 0.9909, 0.5947, 0.9956, 0.5959, 0.7517, 0.4667, 0.7266, 0.4424, 0.726, 0.433, 0.7532, 0.433, 0.9956, 0.4873, 0.9956, 0.5416, 0.9787, 0.5446, 0.9613, 0.5015, 0.6978, 0.433, 0.725, 0.433, 0.7256, 0.4424, 0.9613, 0.5015, 0.9398, 0.4667, 0.9413, 0.433, 0.9684, 0.433, 0.9956, 0.4873, 0.9956, 0.5416, 0.9787, 0.5446, 0.9613, 0.5015, 0.9613, 0.5015, 0.9684, 0.433, 0.9956, 0.4329, 0.9956, 0.4873, 0.4916, 0.8751, 0.3672, 0.875, 0.3672, 0.6876, 0.4916, 0.6871, 0.125, 0.5, 0.09998, 0.5, 0.09998, 0.375, 0.125, 0.375])
me_mesh_0_011.materials.append(mat_roadintersection)
me_mesh_0_011.update()
me_mesh_0_011.normals_split_custom_set([tuple(v) for v in zip(*[iter([0.0, 0.0, 1.0, 0.0, 0.0, 1.0, 0.0, 0.0, 1.0, 0.0, 0.0, 1.0, 0.0, 0.0, 1.0, 0.0, 0.0, 1.0, 0.0, 0.0, 1.0, 0.0, 0.0, 1.0, 0.0, 0.0, 1.0, 0.0, 0.0, 1.0, 0.0, 0.0, 1.0, 0.0, 0.0, 1.0, 0.0, 0.0, 1.0, 0.0, 0.0, 1.0, 0.0, 0.0, 1.0, 0.0, 0.0, 1.0, 0.0, 0.0, 1.0, 0.0, 0.0, 1.0, 0.0, 0.0, 1.0, 0.0, 0.0, 1.0, 0.0, 0.0, 1.0, 0.0, 0.0, 1.0, 0.0, 0.0, 1.0, 0.0, 0.0, 1.0, 0.0, 0.0, 1.0, 0.0, 0.0, 1.0, 0.0, 0.0, 1.0, 0.0, 0.0, 1.0, 0.0, 0.0, 1.0, 0.0, 0.0, 1.0, 0.0, 0.0, 1.0, 0.0, 0.0, 1.0, 0.0, 0.0, 1.0, 0.0, 0.0, 1.0, 0.0, 0.0, 1.0, 0.0, 0.0, 1.0, 0.0, 0.0, 1.0, 0.0, 0.0, 1.0, 0.0, 0.0, 1.0, 0.0, 0.0, 1.0, -0.2416, 0.04304, 0.9694, -0.2416, 0.04304, 0.9694, -0.2416, 0.04304, 0.9694, -0.2416, 0.04304, 0.9694, -1.323e-09, 8.359e-09, 1.0, -1.323e-09, 8.359e-09, 1.0, -1.323e-09, 8.359e-09, 1.0, -1.323e-09, 8.359e-09, 1.0, 0.2192, 0.1081, 0.9697, 0.2192, 0.1081, 0.9697, 0.2192, 0.1081, 0.9697, 0.2192, 0.1081, 0.9697, -0.1893, 0.1538, 0.9698, -0.1893, 0.1538, 0.9698, -0.1893, 0.1538, 0.9698, -0.1893, 0.1538, 0.9698, -0.1538, -0.1893, 0.9698, -0.1538, -0.1893, 0.9698, -0.1538, -0.1893, 0.9698, -0.1538, -0.1893, 0.9698, 0.1081, -0.2192, 0.9697, 0.1081, -0.2192, 0.9697, 0.1081, -0.2192, 0.9697, 0.1081, -0.2192, 0.9697, -0.04304, -0.2416, 0.9694, -0.04304, -0.2416, 0.9694, -0.04304, -0.2416, 0.9694, -0.04304, -0.2416, 0.9694, -6.753e-09, 3.291e-09, 1.0, -6.753e-09, 3.291e-09, 1.0, -6.753e-09, 3.291e-09, 1.0, -6.753e-09, 3.291e-09, 1.0, 4.769e-09, -1.192e-08, 1.0, 4.769e-09, -1.192e-08, 1.0, 4.769e-09, -1.192e-08, 1.0, 4.769e-09, -1.192e-08, 1.0, 1.192e-08, 4.769e-09, 1.0, 1.192e-08, 4.769e-09, 1.0, 1.192e-08, 4.769e-09, 1.0, 1.192e-08, 4.769e-09, 1.0, 6.753e-09, -3.291e-09, 1.0, 6.753e-09, -3.291e-09, 1.0, 6.753e-09, -3.291e-09, 1.0, 6.753e-09, -3.291e-09, 1.0, -4.816e-09, -3.057e-09, 1.0, -4.816e-09, -3.057e-09, 1.0, -4.816e-09, -3.057e-09, 1.0, -4.816e-09, -3.057e-09, 1.0, 0.0, 0.0, 1.0, 0.0, 0.0, 1.0, 0.0, 0.0, 1.0, 0.0, 0.0, 1.0, 0.0, 0.0, 1.0, 0.0, 0.0, 1.0, 0.0, 0.0, 1.0, 0.0, 0.0, 1.0, 0.0, 0.0, 1.0, 0.0, 0.0, 1.0, 0.0, 0.0, 1.0, 0.0, 0.0, 1.0, 0.0, 0.2425, 0.9701, 0.0, 0.2425, 0.9701, 0.0, 0.2425, 0.9701, 0.0, 0.2425, 0.9701, 4.31e-08, 0.0, 1.0, 4.31e-08, 0.0, 1.0, 4.31e-08, 0.0, 1.0, 4.331e-09, -1.859e-08, 1.0, 4.331e-09, -1.859e-08, 1.0, 4.331e-09, -1.859e-08, 1.0, 4.331e-09, -1.859e-08, 1.0, 0.0, 4.31e-08, 1.0, 0.0, 4.31e-08, 1.0, 0.0, 4.31e-08, 1.0, 1.859e-08, -4.331e-09, 1.0, 1.859e-08, -4.331e-09, 1.0, 1.859e-08, -4.331e-09, 1.0, 1.859e-08, -4.331e-09, 1.0, 7.839e-09, 1.325e-09, 1.0, 7.839e-09, 1.325e-09, 1.0, 7.839e-09, 1.325e-09, 1.0, 7.839e-09, 1.325e-09, 1.0, -2.95e-09, 2.95e-09, 1.0, -2.95e-09, 2.95e-09, 1.0, -2.95e-09, 2.95e-09, 1.0, -2.95e-09, 2.95e-09, 1.0, 0.0, 0.0, 1.0, 0.0, 0.0, 1.0, 0.0, 0.0, 1.0, 0.0, 0.0, 1.0, 0.0, 0.0, 1.0, 0.0, 0.0, 1.0, 0.0, 0.0, 1.0, 0.0, 0.0, 1.0, 0.0, 0.0, 1.0, 0.0, 0.0, 1.0, 0.0, 0.0, 1.0, 0.0, 0.0, 1.0, 0.0, 0.0, 1.0, 0.0, 0.0, 1.0, 0.0, 0.0, 1.0, 0.0, 0.0, 1.0, 0.0, -0.2425, 0.9701, 0.0, -0.2425, 0.9701, 0.0, -0.2425, 0.9701, 0.0, -0.2425, 0.9701, 0.0, 0.0, 1.0, 0.0, 0.0, 1.0, 0.0, 0.0, 1.0, 0.0, 0.0, 1.0, -0.2425, 2.891e-08, 0.9701, -0.2425, 2.891e-08, 0.9701, -0.2425, 2.891e-08, 0.9701, -0.2425, 2.891e-08, 0.9701, 0.0, 0.0, 1.0, 0.0, 0.0, 1.0, 0.0, 0.0, 1.0, 0.0, 0.0, 1.0, 0.0, 0.0, 1.0, 0.0, 0.0, 1.0, 0.0, 0.0, 1.0, 0.0, 0.0, 1.0, 0.0, 0.0, 1.0, 0.0, 0.0, 1.0, 0.0, 0.0, 1.0, 0.0, 0.0, 1.0, 0.0, 0.0, 1.0, 0.0, 0.0, 1.0, 0.0, 0.0, 1.0, 0.0, 0.0, 1.0, -0.04267, 0.2419, 0.9694, -0.04304, 0.2416, 0.9694, -0.04304, 0.2416, 0.9694, -0.04304, 0.2416, 0.9694, 1.323e-09, -8.359e-09, 1.0, 1.323e-09, -8.359e-09, 1.0, 1.323e-09, -8.359e-09, 1.0, 1.323e-09, -8.359e-09, 1.0, 0.0, 0.0, 1.0, 0.0, 0.0, 1.0, 0.0, 0.0, 1.0, 0.0, 0.0, 1.0, 0.1893, 0.1538, 0.9698, 0.1893, 0.1538, 0.9698, 0.1893, 0.1538, 0.9698, 0.1893, 0.1538, 0.9698, 0.1893, -0.1538, 0.9698, 0.1893, -0.1538, 0.9698, 0.1893, -0.1538, 0.9698, 0.1893, -0.1538, 0.9698, -0.2192, 0.1081, 0.9697, -0.2192, 0.1081, 0.9697, -0.2192, 0.1081, 0.9697, -0.2192, 0.1081, 0.9697, 0.04304, 0.2416, 0.9694, 0.04304, 0.2416, 0.9694, 0.04304, 0.2416, 0.9694, 0.04304, 0.2416, 0.9694, 9.965e-16, 0.0, 1.0, 9.965e-16, 0.0, 1.0, 9.965e-16, 0.0, 1.0, 9.965e-16, 0.0, 1.0, -0.1081, 0.2192, 0.9697, -0.1081, 0.2192, 0.9697, -0.1081, 0.2192, 0.9697, -0.1081, 0.2192, 0.9697, 4.718e-09, 5.823e-09, 1.0, 4.718e-09, 5.823e-09, 1.0, 4.718e-09, 5.823e-09, 1.0, 4.718e-09, 5.823e-09, 1.0, 0.2416, 0.04304, 0.9694, 0.2416, 0.04304, 0.9694, 0.2416, 0.04304, 0.9694, 0.2416, 0.04304, 0.9694, 3.057e-09, -4.816e-09, 1.0, 3.057e-09, -4.816e-09, 1.0, 3.057e-09, -4.816e-09, 1.0, 3.057e-09, -4.816e-09, 1.0, 0.0, 0.0, 1.0, 0.0, 0.0, 1.0, 0.0, 0.0, 1.0, 0.0, 0.0, 1.0, 0.0, 0.0, 1.0, 0.0, 0.0, 1.0, 0.0, 0.0, 1.0, 0.0, 0.0, 1.0, 0.0, 0.0, 1.0, 0.0, 0.0, 1.0, 0.0, 0.0, 1.0, 0.0, 0.0, 1.0, 0.0, 0.0, 1.0, 0.0, 0.0, 1.0, 0.0, 0.0, 1.0, 0.0, 0.0, 1.0, 0.0, 4.31e-08, 1.0, 0.0, 4.31e-08, 1.0, 0.0, 4.31e-08, 1.0, -4.331e-09, -1.859e-08, 1.0, -4.331e-09, -1.859e-08, 1.0, -4.331e-09, -1.859e-08, 1.0, -4.331e-09, -1.859e-08, 1.0, -7.461e-09, 2.67e-09, 1.0, -7.461e-09, 2.67e-09, 1.0, -7.461e-09, 2.67e-09, 1.0, -7.461e-09, 2.67e-09, 1.0, -4.31e-08, 0.0, 1.0, -4.31e-08, 0.0, 1.0, -4.31e-08, 0.0, 1.0, 1.859e-08, 4.331e-09, 1.0, 1.859e-08, 4.331e-09, 1.0, 1.859e-08, 4.331e-09, 1.0, 1.859e-08, 4.331e-09, 1.0, 2.67e-09, 7.461e-09, 1.0, 2.67e-09, 7.461e-09, 1.0, 2.67e-09, 7.461e-09, 1.0, 2.67e-09, 7.461e-09, 1.0, -4.331e-09, 1.859e-08, 1.0, -4.331e-09, 1.859e-08, 1.0, -4.331e-09, 1.859e-08, 1.0, -4.331e-09, 1.859e-08, 1.0, 0.1538, -0.1893, 0.9698, 0.1538, -0.1893, 0.9698, 0.1538, -0.1893, 0.9698, 0.1538, -0.1893, 0.9698, -0.2425, 0.0, 0.9701, -0.2425, 0.0, 0.9701, -0.2425, 0.0, 0.9701, -0.2425, 0.0, 0.9701, 0.0, 0.0, 1.0, 0.0, 0.0, 1.0, 0.0, 0.0, 1.0, 0.0, 0.0, 1.0, 0.0, 0.0, 1.0, 0.0, 0.0, 1.0, 0.0, 0.0, 1.0, 0.0, 0.0, 1.0, 0.0, 0.0, 1.0, 0.0, 0.0, 1.0, 0.0, 0.0, 1.0, 0.0, 0.0, 1.0, 0.0, 0.0, 1.0, 0.0, 0.0, 1.0, 0.0, 0.0, 1.0, 0.0, 0.0, 1.0, 0.0, 0.0, 1.0, 0.0, 0.0, 1.0, 0.0, 0.0, 1.0, 0.0, 0.0, 1.0, 0.0, 0.0, 1.0, 0.0, 0.0, 1.0, 0.0, 0.0, 1.0, 0.0, 0.0, 1.0, 0.0, 0.0, 1.0, 0.0, 0.0, 1.0, 0.0, 0.0, 1.0, 0.0, 0.0, 1.0, -5.782e-08, 0.2425, 0.9701, -5.782e-08, 0.2425, 0.9701, -5.782e-08, 0.2425, 0.9701, -5.782e-08, 0.2425, 0.9701, 0.0, 0.0, 1.0, 0.0, 0.0, 1.0, 0.0, 0.0, 1.0, 0.0, 0.0, 1.0, -0.2418, -0.04278, 0.9694, -0.2416, -0.04304, 0.9694, -0.2416, -0.04304, 0.9694, -0.2416, -0.04304, 0.9694, -2.95e-09, -2.95e-09, 1.0, -2.95e-09, -2.95e-09, 1.0, -2.95e-09, -2.95e-09, 1.0, -2.95e-09, -2.95e-09, 1.0, -0.2192, -0.1081, 0.9697, -0.2192, -0.1081, 0.9697, -0.2192, -0.1081, 0.9697, -0.2192, -0.1081, 0.9697, -0.1893, -0.1538, 0.9698, -0.1893, -0.1538, 0.9698, -0.1893, -0.1538, 0.9698, -0.1893, -0.1538, 0.9698, 0.1538, 0.1893, 0.9698, 0.1538, 0.1893, 0.9698, 0.1538, 0.1893, 0.9698, 0.1538, 0.1893, 0.9698, 0.1081, 0.2192, 0.9697, 0.1081, 0.2192, 0.9697, 0.1081, 0.2192, 0.9697, 0.1081, 0.2192, 0.9697, -3.057e-09, 4.816e-09, 1.0, -3.057e-09, 4.816e-09, 1.0, -3.057e-09, 4.816e-09, 1.0, -3.057e-09, 4.816e-09, 1.0, 0.0, 0.0, 1.0, 0.0, 0.0, 1.0, 0.0, 0.0, 1.0, 0.0, 0.0, 1.0, -4.769e-09, 1.192e-08, 1.0, -4.769e-09, 1.192e-08, 1.0, -4.769e-09, 1.192e-08, 1.0, -4.769e-09, 1.192e-08, 1.0, -4.718e-09, -5.823e-09, 1.0, -4.718e-09, -5.823e-09, 1.0, -4.718e-09, -5.823e-09, 1.0, -4.718e-09, -5.823e-09, 1.0, 3.291e-09, 6.753e-09, 1.0, 3.291e-09, 6.753e-09, 1.0, 3.291e-09, 6.753e-09, 1.0, 3.291e-09, 6.753e-09, 1.0, 4.816e-09, 3.057e-09, 1.0, 4.816e-09, 3.057e-09, 1.0, 4.816e-09, 3.057e-09, 1.0, 4.816e-09, 3.057e-09, 1.0, 0.0, 0.0, 1.0, 0.0, 0.0, 1.0, 0.0, 0.0, 1.0, 0.0, 0.0, 1.0, 0.0, 0.0, 1.0, 0.0, 0.0, 1.0, 0.0, 0.0, 1.0, 0.0, 0.0, 1.0, 0.0, 0.0, 1.0, 0.0, 0.0, 1.0, 0.0, 0.0, 1.0, 0.0, 0.0, 1.0, 0.0, 0.0, 1.0, 0.0, 0.0, 1.0, 0.0, 0.0, 1.0, 0.0, 0.0, 1.0, -4.31e-08, 0.0, 1.0, -4.31e-08, 0.0, 1.0, -4.31e-08, 0.0, 1.0, 4.331e-09, 1.859e-08, 1.0, 4.331e-09, 1.859e-08, 1.0, 4.331e-09, 1.859e-08, 1.0, 4.331e-09, 1.859e-08, 1.0, -1.325e-09, 7.839e-09, 1.0, -1.325e-09, 7.839e-09, 1.0, -1.325e-09, 7.839e-09, 1.0, -1.325e-09, 7.839e-09, 1.0, 0.0, -4.31e-08, 1.0, 0.0, -4.31e-08, 1.0, 0.0, -4.31e-08, 1.0, -1.859e-08, 4.331e-09, 1.0, -1.859e-08, 4.331e-09, 1.0, -1.859e-08, 4.331e-09, 1.0, -1.859e-08, 4.331e-09, 1.0, 1.325e-09, -7.839e-09, 1.0, 1.325e-09, -7.839e-09, 1.0, 1.325e-09, -7.839e-09, 1.0, 1.325e-09, -7.839e-09, 1.0, 2.95e-09, 2.95e-09, 1.0, 2.95e-09, 2.95e-09, 1.0, 2.95e-09, 2.95e-09, 1.0, 2.95e-09, 2.95e-09, 1.0, 0.0, 0.0, 1.0, 0.0, 0.0, 1.0, 0.0, 0.0, 1.0, 0.0, 0.0, 1.0, 0.0, 0.0, 1.0, 0.0, 0.0, 1.0, 0.0, 0.0, 1.0, 0.0, 0.0, 1.0, 0.2425, -2.891e-08, 0.9701, 0.2425, -2.891e-08, 0.9701, 0.2425, -2.891e-08, 0.9701, 0.2425, -2.891e-08, 0.9701, 0.0, 0.0, 1.0, 0.0, 0.0, 1.0, 0.0, 0.0, 1.0, 0.0, 0.0, 1.0, -2.891e-08, -0.2425, 0.9701, -2.891e-08, -0.2425, 0.9701, -2.891e-08, -0.2425, 0.9701, -2.891e-08, -0.2425, 0.9701, 0.0, 0.0, 1.0, 0.0, 0.0, 1.0, 0.0, 0.0, 1.0, 0.0, 0.0, 1.0, 0.0, 0.0, 1.0, 0.0, 0.0, 1.0, 0.0, 0.0, 1.0, 0.0, 0.0, 1.0, 0.0, 0.0, 1.0, 0.0, 0.0, 1.0, 0.0, 0.0, 1.0, 0.0, 0.0, 1.0, 0.0, 0.0, 1.0, 0.0, 0.0, 1.0, 0.0, 0.0, 1.0, 0.0, 0.0, 1.0, 0.0, 0.0, 1.0, 0.0, 0.0, 1.0, 0.0, 0.0, 1.0, 0.0, 0.0, 1.0, 0.0, 0.0, 1.0, 0.0, 0.0, 1.0, 0.0, 0.0, 1.0, 0.0, 0.0, 1.0, 0.04304, -0.2416, 0.9694, 0.04304, -0.2416, 0.9694, 0.04304, -0.2416, 0.9694, 0.04304, -0.2416, 0.9694, -8.359e-09, -1.323e-09, 1.0, -8.359e-09, -1.323e-09, 1.0, -8.359e-09, -1.323e-09, 1.0, -8.359e-09, -1.323e-09, 1.0, 0.2192, -0.1081, 0.9697, 0.2192, -0.1081, 0.9697, 0.2192, -0.1081, 0.9697, 0.2192, -0.1081, 0.9697, -0.1538, 0.1893, 0.9698, -0.1538, 0.1893, 0.9698, -0.1538, 0.1893, 0.9698, -0.1538, 0.1893, 0.9698, 5.823e-09, -4.718e-09, 1.0, 5.823e-09, -4.718e-09, 1.0, 5.823e-09, -4.718e-09, 1.0, 5.823e-09, -4.718e-09, 1.0, -0.1081, -0.2192, 0.9697, -0.1081, -0.2192, 0.9697, -0.1081, -0.2192, 0.9697, -0.1081, -0.2192, 0.9697, 0.2416, -0.04304, 0.9694, 0.2416, -0.04304, 0.9694, 0.2416, -0.04304, 0.9694, 0.2416, -0.04304, 0.9694, 2.491e-16, 0.0, 1.0, 2.491e-16, 0.0, 1.0, 2.491e-16, 0.0, 1.0, 2.491e-16, 0.0, 1.0, -1.192e-08, -4.769e-09, 1.0, -1.192e-08, -4.769e-09, 1.0, -1.192e-08, -4.769e-09, 1.0, -1.192e-08, -4.769e-09, 1.0, -5.823e-09, 4.718e-09, 1.0, -5.823e-09, 4.718e-09, 1.0, -5.823e-09, 4.718e-09, 1.0, -5.823e-09, 4.718e-09, 1.0, -3.291e-09, -6.753e-09, 1.0, -3.291e-09, -6.753e-09, 1.0, -3.291e-09, -6.753e-09, 1.0, -3.291e-09, -6.753e-09, 1.0, 8.359e-09, 1.323e-09, 1.0, 8.359e-09, 1.323e-09, 1.0, 8.359e-09, 1.323e-09, 1.0, 8.359e-09, 1.323e-09, 1.0, 0.2425, 5.782e-08, 0.9701, 0.2425, 5.782e-08, 0.9701, 0.2425, 5.782e-08, 0.9701, 0.2425, 5.782e-08, 0.9701, 0.0, 0.0, 1.0, 0.0, 0.0, 1.0, 0.0, 0.0, 1.0, 0.0, 0.0, 1.0, 0.0, 0.0, 1.0, 0.0, 0.0, 1.0, 0.0, 0.0, 1.0, 0.0, 0.0, 1.0, 0.0, 0.0, 1.0, 0.0, 0.0, 1.0, 0.0, 0.0, 1.0, 0.0, 0.0, 1.0, 0.0, -4.31e-08, 1.0, 0.0, -4.31e-08, 1.0, 0.0, -4.31e-08, 1.0, -1.859e-08, -4.331e-09, 1.0, -1.859e-08, -4.331e-09, 1.0, -1.859e-08, -4.331e-09, 1.0, -1.859e-08, -4.331e-09, 1.0, 7.461e-09, -2.67e-09, 1.0, 7.461e-09, -2.67e-09, 1.0, 7.461e-09, -2.67e-09, 1.0, 7.461e-09, -2.67e-09, 1.0, 4.31e-08, 0.0, 1.0, 4.31e-08, 0.0, 1.0, 4.31e-08, 0.0, 1.0, -7.839e-09, -1.325e-09, 1.0, -7.839e-09, -1.325e-09, 1.0, -7.839e-09, -1.325e-09, 1.0, -7.839e-09, -1.325e-09, 1.0, -2.67e-09, -7.461e-09, 1.0, -2.67e-09, -7.461e-09, 1.0, -2.67e-09, -7.461e-09, 1.0, -2.67e-09, -7.461e-09, 1.0, 2.95e-09, -2.95e-09, 1.0, 2.95e-09, -2.95e-09, 1.0, 2.95e-09, -2.95e-09, 1.0, 2.95e-09, -2.95e-09, 1.0, 0.0, 0.0, 1.0, 0.0, 0.0, 1.0, 0.0, 0.0, 1.0, 0.0, 0.0, 1.0, 0.0, 0.0, 1.0, 0.0, 0.0, 1.0, 0.0, 0.0, 1.0, 0.0, 0.0, 1.0])] * 3)])

# ---- objects
ob_light = bpy.data.objects.new('Light', light_light)
ob_camera = bpy.data.objects.new('Camera', cam_camera)
ob_spearbody = bpy.data.objects.new('SpearBody', me_cylinder)
ob_speartip = bpy.data.objects.new('SpearTip', me_sphere)
ob_muzzleflash = bpy.data.objects.new('MuzzleFlash', me_plane)
ob_syringebody = bpy.data.objects.new('SyringeBody', me_cylinder_001)
ob_syringetip = bpy.data.objects.new('SyringeTip', me_plane_001)
ob_syringetail = bpy.data.objects.new('SyringeTail', me_cube)
ob_road_stopping2x2 = bpy.data.objects.new('Road_Stopping2x2', me_plane_002)
ob_road4way_1x1 = bpy.data.objects.new('Road4way_1x1', me_mesh_0_011)

# ---- transforms, parenting, visibility, modifiers, constraints
ob_light.location = (4.076, 1.005, 5.904)
ob_light.rotation_euler = (0.6503, 0.05522, 1.866)
ob_light.lock_rotations_4d = False
ob_light.empty_display_type = 'ARROWS'
ob_light.color = (0.0, 0.0, 0.0, 0.0)
ob_light.lineart.crease_threshold = 0.0
ob_camera.location = (7.359, -6.926, 5.0)
ob_camera.rotation_euler = (1.109, 0.0, 0.8149)
ob_camera.lock_rotations_4d = False
ob_camera.empty_display_type = 'ARROWS'
ob_camera.color = (0.0, 0.0, 0.0, 0.0)
ob_camera.display_type = 'WIRE'
ob_camera.lineart.crease_threshold = 0.0
ob_spearbody.location = (0.0, 0.0, 0.0)
ob_spearbody.hide_render = True
ob_speartip.location = (0.0, 1.38, 0.0)
ob_speartip.hide_render = True
ob_muzzleflash.location = (0.0, 0.0, 0.0)
ob_muzzleflash.hide_render = True
ob_syringebody.location = (0.0, 0.0, 0.0)
ob_syringebody.rotation_euler = (1.571, 0.0, 0.0)
ob_syringetip.location = (0.0, -0.3, 0.0)
ob_syringetail.location = (0.0, 0.4, 0.0)
ob_road_stopping2x2.location = (0.0, 0.0, 0.0)
ob_road4way_1x1.location = (0.001233, -0.001232, 0.0)
ob_road4way_1x1.rotation_mode = 'QUATERNION'
ob_road4way_1x1.rotation_quaternion = (1.0, 0.0, 0.0, 0.0)

# ---- collection membership
col_non_essentials.objects.link(ob_light)
col_non_essentials.objects.link(ob_camera)
col_models.objects.link(ob_spearbody)
col_models.objects.link(ob_speartip)
col_models.objects.link(ob_muzzleflash)
col_models.objects.link(ob_syringebody)
col_models.objects.link(ob_syringetip)
col_models.objects.link(ob_syringetail)
col_models.objects.link(ob_road_stopping2x2)
col_models.objects.link(ob_road4way_1x1)

# ---- scene / render settings (as saved in the file)
scene.camera = ob_camera
scene.frame_start = 1; scene.frame_end = 250; scene.frame_set(2)
scene.render.engine = 'BLENDER_EEVEE_NEXT'
scene.render.image_settings.compression = 0
scene.render.resolution_x = 128
scene.render.resolution_y = 128
scene.render.film_transparent = True
bpy.context.view_layer.update()
